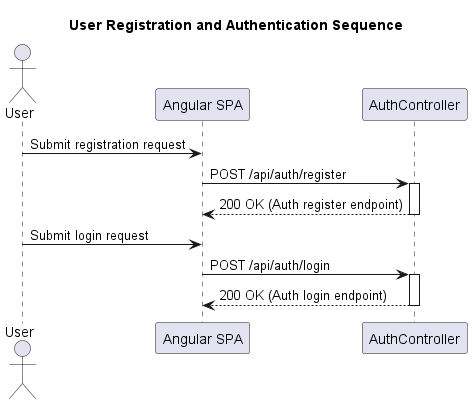

The diagram above was rendered by PlantUML. Its source (embedded in the PNG):
@startuml
title User Registration and Authentication Sequence

actor User
participant "Angular SPA" as SPA
participant "AuthController" as API

User -> SPA : Submit registration request
SPA -> API : POST /api/auth/register
activate API
API --> SPA : 200 OK (Auth register endpoint)
deactivate API

User -> SPA : Submit login request
SPA -> API : POST /api/auth/login
activate API
API --> SPA : 200 OK (Auth login endpoint)
deactivate API

@enduml